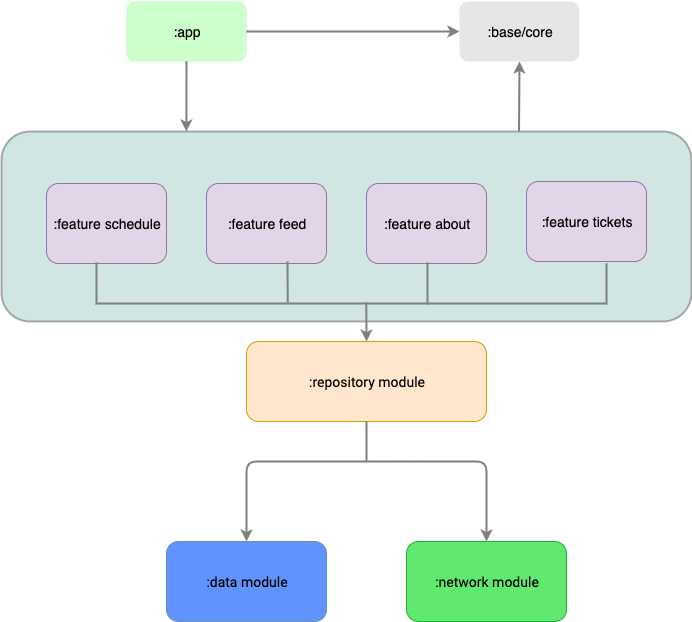

The diagram above was exported from draw.io. Its source (the exported page's mxGraphModel, read from the mxfile embedded in the PNG):
<mxGraphModel dx="1186" dy="714" grid="0" gridSize="10" guides="1" tooltips="1" connect="1" arrows="1" fold="1" page="1" pageScale="1" pageWidth="827" pageHeight="1169" background="#ffffff" math="0" shadow="0" extFonts="Roboto^https://fonts.googleapis.com/css?family=Roboto">
  <root>
    <mxCell id="0" />
    <mxCell id="1" parent="0" />
    <mxCell id="kXdHemBH7hKJ9T9Jllwm-50" value="" style="group" vertex="1" connectable="0" parent="1">
      <mxGeometry x="35" y="100" width="690" height="620" as="geometry" />
    </mxCell>
    <mxCell id="kXdHemBH7hKJ9T9Jllwm-43" value="" style="rounded=1;whiteSpace=wrap;html=1;strokeColor=#000000;strokeWidth=2;fillColor=#67AB9F;fontSize=14;fontColor=#808080;opacity=30;" vertex="1" parent="kXdHemBH7hKJ9T9Jllwm-50">
      <mxGeometry y="130" width="690" height="190" as="geometry" />
    </mxCell>
    <mxCell id="kXdHemBH7hKJ9T9Jllwm-49" value="" style="group" vertex="1" connectable="0" parent="kXdHemBH7hKJ9T9Jllwm-50">
      <mxGeometry x="45" width="600" height="620" as="geometry" />
    </mxCell>
    <mxCell id="kXdHemBH7hKJ9T9Jllwm-1" value=":data module" style="rounded=1;whiteSpace=wrap;html=1;fillColor=#6094FC;strokeColor=#6c8ebf;fontSize=14;fontFamily=Roboto;FType=g;" vertex="1" parent="kXdHemBH7hKJ9T9Jllwm-49">
      <mxGeometry x="120" y="540" width="160" height="80" as="geometry" />
    </mxCell>
    <mxCell id="kXdHemBH7hKJ9T9Jllwm-2" value=":network module" style="rounded=1;whiteSpace=wrap;html=1;fillColor=#61E86F;strokeColor=#19B338;fontSize=14;fontFamily=Roboto;FType=g;" vertex="1" parent="kXdHemBH7hKJ9T9Jllwm-49">
      <mxGeometry x="360" y="540" width="160" height="80" as="geometry" />
    </mxCell>
    <mxCell id="kXdHemBH7hKJ9T9Jllwm-3" value=":repository module" style="rounded=1;whiteSpace=wrap;html=1;strokeColor=#d79b00;fillColor=#ffe6cc;fontSize=14;fontFamily=Roboto;FType=g;" vertex="1" parent="kXdHemBH7hKJ9T9Jllwm-49">
      <mxGeometry x="200" y="340" width="240" height="80" as="geometry" />
    </mxCell>
    <mxCell id="kXdHemBH7hKJ9T9Jllwm-17" value="" style="group" vertex="1" connectable="0" parent="kXdHemBH7hKJ9T9Jllwm-49">
      <mxGeometry x="320" y="380" height="80" as="geometry" />
    </mxCell>
    <mxCell id="kXdHemBH7hKJ9T9Jllwm-4" value="" style="endArrow=none;html=1;fontSize=14;strokeWidth=2;rounded=0;strokeColor=#808080;" edge="1" parent="kXdHemBH7hKJ9T9Jllwm-17">
      <mxGeometry width="50" height="50" relative="1" as="geometry">
        <mxPoint y="80" as="sourcePoint" />
        <mxPoint y="40" as="targetPoint" />
      </mxGeometry>
    </mxCell>
    <mxCell id="kXdHemBH7hKJ9T9Jllwm-13" value="" style="edgeStyle=segmentEdgeStyle;endArrow=classic;html=1;strokeWidth=2;fontSize=14;entryX=0.5;entryY=0;entryDx=0;entryDy=0;strokeColor=#808080;" edge="1" parent="kXdHemBH7hKJ9T9Jllwm-17" target="kXdHemBH7hKJ9T9Jllwm-1">
      <mxGeometry width="50" height="50" relative="1" as="geometry">
        <mxPoint y="80" as="sourcePoint" />
        <mxPoint x="-150" y="260" as="targetPoint" />
      </mxGeometry>
    </mxCell>
    <mxCell id="kXdHemBH7hKJ9T9Jllwm-14" value="" style="edgeStyle=segmentEdgeStyle;endArrow=classic;html=1;strokeWidth=2;fontSize=14;strokeColor=#808080;" edge="1" parent="kXdHemBH7hKJ9T9Jllwm-17" target="kXdHemBH7hKJ9T9Jllwm-2">
      <mxGeometry width="50" height="50" relative="1" as="geometry">
        <mxPoint y="80" as="sourcePoint" />
        <mxPoint x="-150" y="260" as="targetPoint" />
      </mxGeometry>
    </mxCell>
    <mxCell id="kXdHemBH7hKJ9T9Jllwm-32" value="" style="group;rounded=1;" vertex="1" connectable="0" parent="kXdHemBH7hKJ9T9Jllwm-49">
      <mxGeometry y="180" width="600" height="122" as="geometry" />
    </mxCell>
    <mxCell id="kXdHemBH7hKJ9T9Jllwm-18" value="&lt;font color=&quot;#000000&quot;&gt;:feature schedule&lt;/font&gt;" style="rounded=1;whiteSpace=wrap;html=1;strokeColor=#9673a6;fillColor=#e1d5e7;fontSize=14;" vertex="1" parent="kXdHemBH7hKJ9T9Jllwm-32">
      <mxGeometry y="2" width="120" height="80" as="geometry" />
    </mxCell>
    <mxCell id="kXdHemBH7hKJ9T9Jllwm-19" value="&lt;font color=&quot;#000000&quot;&gt;:feature feed&lt;/font&gt;" style="rounded=1;whiteSpace=wrap;html=1;strokeColor=#9673a6;fillColor=#e1d5e7;fontSize=14;" vertex="1" parent="kXdHemBH7hKJ9T9Jllwm-32">
      <mxGeometry x="160" y="2" width="120" height="80" as="geometry" />
    </mxCell>
    <mxCell id="kXdHemBH7hKJ9T9Jllwm-20" value="&lt;font color=&quot;#000000&quot;&gt;:feature about&lt;/font&gt;" style="rounded=1;whiteSpace=wrap;html=1;strokeColor=#9673a6;fillColor=#e1d5e7;fontSize=14;" vertex="1" parent="kXdHemBH7hKJ9T9Jllwm-32">
      <mxGeometry x="320" y="2" width="120" height="80" as="geometry" />
    </mxCell>
    <mxCell id="kXdHemBH7hKJ9T9Jllwm-21" value="&lt;font color=&quot;#000000&quot;&gt;:feature tickets&lt;/font&gt;" style="rounded=1;whiteSpace=wrap;html=1;strokeColor=#9673a6;fillColor=#e1d5e7;fontSize=14;" vertex="1" parent="kXdHemBH7hKJ9T9Jllwm-32">
      <mxGeometry x="480" width="120" height="80" as="geometry" />
    </mxCell>
    <mxCell id="kXdHemBH7hKJ9T9Jllwm-27" value="" style="group" vertex="1" connectable="0" parent="kXdHemBH7hKJ9T9Jllwm-32">
      <mxGeometry x="50" y="80" width="510" height="42" as="geometry" />
    </mxCell>
    <mxCell id="kXdHemBH7hKJ9T9Jllwm-23" value="" style="shape=partialRectangle;whiteSpace=wrap;html=1;bottom=1;right=1;left=1;top=0;fillColor=none;routingCenterX=-0.5;strokeColor=#808080;fontSize=14;fontColor=#808080;strokeWidth=2;" vertex="1" parent="kXdHemBH7hKJ9T9Jllwm-27">
      <mxGeometry y="2" width="510" height="40" as="geometry" />
    </mxCell>
    <mxCell id="kXdHemBH7hKJ9T9Jllwm-25" value="" style="endArrow=none;html=1;strokeColor=#808080;strokeWidth=2;fontSize=14;fontColor=#808080;entryX=0.375;entryY=0.975;entryDx=0;entryDy=0;entryPerimeter=0;" edge="1" parent="kXdHemBH7hKJ9T9Jllwm-27" target="kXdHemBH7hKJ9T9Jllwm-23">
      <mxGeometry width="50" height="50" relative="1" as="geometry">
        <mxPoint x="191" as="sourcePoint" />
        <mxPoint y="422" as="targetPoint" />
      </mxGeometry>
    </mxCell>
    <mxCell id="kXdHemBH7hKJ9T9Jllwm-26" value="" style="endArrow=none;html=1;strokeColor=#808080;strokeWidth=2;fontSize=14;fontColor=#808080;entryX=0.649;entryY=1.025;entryDx=0;entryDy=0;entryPerimeter=0;exitX=0.649;exitY=-0.025;exitDx=0;exitDy=0;exitPerimeter=0;" edge="1" parent="kXdHemBH7hKJ9T9Jllwm-27" source="kXdHemBH7hKJ9T9Jllwm-23" target="kXdHemBH7hKJ9T9Jllwm-23">
      <mxGeometry width="50" height="50" relative="1" as="geometry">
        <mxPoint x="201" y="10" as="sourcePoint" />
        <mxPoint x="201.25" y="51" as="targetPoint" />
      </mxGeometry>
    </mxCell>
    <mxCell id="kXdHemBH7hKJ9T9Jllwm-24" value="" style="endArrow=classic;html=1;strokeColor=#808080;strokeWidth=2;fontSize=14;fontColor=#808080;exitX=0.529;exitY=0.975;exitDx=0;exitDy=0;exitPerimeter=0;entryX=0.5;entryY=0;entryDx=0;entryDy=0;" edge="1" parent="kXdHemBH7hKJ9T9Jllwm-49" source="kXdHemBH7hKJ9T9Jllwm-23" target="kXdHemBH7hKJ9T9Jllwm-3">
      <mxGeometry width="50" height="50" relative="1" as="geometry">
        <mxPoint y="690" as="sourcePoint" />
        <mxPoint x="50" y="640" as="targetPoint" />
      </mxGeometry>
    </mxCell>
    <mxCell id="kXdHemBH7hKJ9T9Jllwm-33" value="" style="group;fillColor=#d5e8d4;strokeColor=none;rounded=1;" vertex="1" connectable="0" parent="kXdHemBH7hKJ9T9Jllwm-49">
      <mxGeometry x="80" width="120" height="60" as="geometry" />
    </mxCell>
    <mxCell id="kXdHemBH7hKJ9T9Jllwm-22" value="&lt;font color=&quot;#000000&quot;&gt;:app&lt;/font&gt;" style="rounded=1;whiteSpace=wrap;html=1;strokeColor=none;fillColor=#CCFFCC;fontSize=14;fontColor=#808080;" vertex="1" parent="kXdHemBH7hKJ9T9Jllwm-33">
      <mxGeometry width="120" height="60" as="geometry" />
    </mxCell>
    <mxCell id="kXdHemBH7hKJ9T9Jllwm-41" value="&lt;font color=&quot;#000000&quot;&gt;:base/core&lt;/font&gt;" style="rounded=1;whiteSpace=wrap;html=1;strokeColor=none;strokeWidth=2;fillColor=#E6E6E6;fontSize=14;fontColor=#808080;" vertex="1" parent="kXdHemBH7hKJ9T9Jllwm-49">
      <mxGeometry x="413" width="120" height="60" as="geometry" />
    </mxCell>
    <mxCell id="kXdHemBH7hKJ9T9Jllwm-46" value="" style="endArrow=classic;html=1;strokeColor=#808080;strokeWidth=2;fontSize=14;fontColor=#808080;exitX=1;exitY=0.5;exitDx=0;exitDy=0;" edge="1" parent="kXdHemBH7hKJ9T9Jllwm-49" source="kXdHemBH7hKJ9T9Jllwm-22" target="kXdHemBH7hKJ9T9Jllwm-41">
      <mxGeometry width="50" height="50" relative="1" as="geometry">
        <mxPoint x="-50" y="690" as="sourcePoint" />
        <mxPoint y="640" as="targetPoint" />
      </mxGeometry>
    </mxCell>
    <mxCell id="kXdHemBH7hKJ9T9Jllwm-44" value="" style="endArrow=classic;html=1;strokeColor=#808080;strokeWidth=2;fontSize=14;fontColor=#808080;exitX=0.5;exitY=1;exitDx=0;exitDy=0;entryX=0.268;entryY=0;entryDx=0;entryDy=0;entryPerimeter=0;" edge="1" parent="kXdHemBH7hKJ9T9Jllwm-50" source="kXdHemBH7hKJ9T9Jllwm-22" target="kXdHemBH7hKJ9T9Jllwm-43">
      <mxGeometry width="50" height="50" relative="1" as="geometry">
        <mxPoint x="30" y="790" as="sourcePoint" />
        <mxPoint x="80" y="740" as="targetPoint" />
      </mxGeometry>
    </mxCell>
    <mxCell id="kXdHemBH7hKJ9T9Jllwm-45" value="" style="endArrow=classic;html=1;strokeColor=#808080;strokeWidth=2;fontSize=14;fontColor=#808080;entryX=0.5;entryY=1;entryDx=0;entryDy=0;exitX=0.75;exitY=0;exitDx=0;exitDy=0;" edge="1" parent="kXdHemBH7hKJ9T9Jllwm-50" source="kXdHemBH7hKJ9T9Jllwm-43" target="kXdHemBH7hKJ9T9Jllwm-41">
      <mxGeometry width="50" height="50" relative="1" as="geometry">
        <mxPoint x="439" y="227" as="sourcePoint" />
        <mxPoint x="80" y="740" as="targetPoint" />
      </mxGeometry>
    </mxCell>
  </root>
</mxGraphModel>